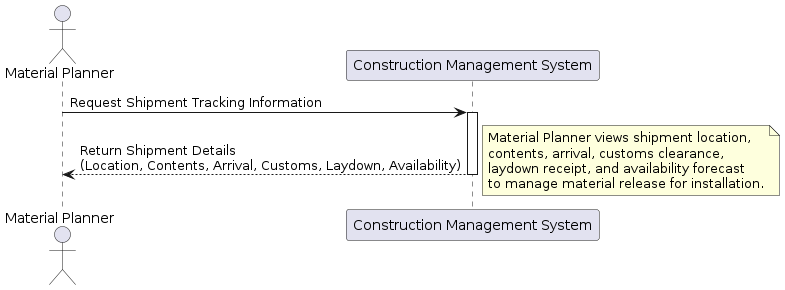

The diagram above was rendered by PlantUML. Its source (embedded in the PNG):
@startuml
actor "Material Planner" as Planner
participant "Construction Management System" as System

Planner -> System: Request Shipment Tracking Information
activate System
System --> Planner: Return Shipment Details\n(Location, Contents, Arrival, Customs, Laydown, Availability)
deactivate System

note right
  Material Planner views shipment location,
  contents, arrival, customs clearance,
  laydown receipt, and availability forecast
  to manage material release for installation.
end note
@enduml